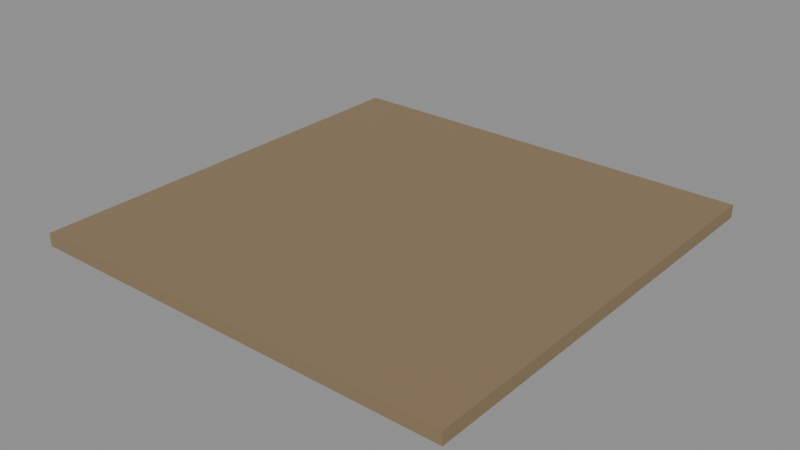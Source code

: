 # Source: e2179_after.blend  (saved by Blender 5.2.44; exported with 4.5.12 LTS)
import bpy
from mathutils import Matrix  # noqa: F401  (used for matrix-valued properties, if any)

bpy.ops.wm.read_factory_settings(use_empty=True)
scene = bpy.context.scene
scene.name = 'Scene'

# ---- materials (node trees are filled in below, after node groups)
mat_cesped = bpy.data.materials.new('Cesped')

# ---- material node trees
mat_cesped.use_nodes = True; mat_cesped.node_tree.nodes.clear()
_N = mat_cesped.node_tree.nodes; _L = mat_cesped.node_tree.links
n0 = _N.new('ShaderNodeBsdfPrincipled'); n0.name = 'Principled BSDF'; n0.location = (-200, 100)
n0.inputs[0].default_value = (0.25, 0.18, 0.1, 1.0)
n0.inputs[2].default_value = 0.9
n0.inputs[3].default_value = 1.45
n0.inputs[10].default_value = 0.005
n1 = _N.new('ShaderNodeOutputMaterial'); n1.name = 'Material Output'; n1.location = (200, 100)
_L.new(n0.outputs[0], n1.inputs[0])
n1.is_active_output = True

# ---- meshes
me_suelo_jardin_cuerpo_mesh = bpy.data.meshes.new('Suelo_Jardin_Cuerpo_mesh')
me_suelo_jardin_cuerpo_mesh.from_pydata([(0.0, 0.0, 0.0), (10.0, 0.0, 0.0), (10.0, 10.0, 0.0), (0.0, 10.0, 0.0), (0.0, 0.0, 0.3), (10.0, 0.0, 0.3), (10.0, 10.0, 0.3), (0.0, 10.0, 0.3)], [], [(0, 1, 2, 3), (4, 5, 6, 7), (0, 1, 5, 4), (1, 2, 6, 5), (2, 3, 7, 6), (3, 0, 4, 7)])
me_suelo_jardin_cuerpo_mesh.materials.append(mat_cesped)
me_suelo_jardin_cuerpo_mesh.update()

# ---- objects
ob_suelo_jardin = bpy.data.objects.new('Suelo_Jardin', None)
ob_suelo_jardin_cuerpo = bpy.data.objects.new('Suelo_Jardin_Cuerpo', me_suelo_jardin_cuerpo_mesh)

# ---- transforms, parenting, visibility, modifiers, constraints
ob_suelo_jardin.location = (-5.0, -5.0, -0.15)
ob_suelo_jardin.empty_display_type = 'ARROWS'
ob_suelo_jardin_cuerpo.parent = ob_suelo_jardin
ob_suelo_jardin_cuerpo.location = (0.0, 0.0, 0.0)

# ---- collection membership
scene.collection.objects.link(ob_suelo_jardin)
scene.collection.objects.link(ob_suelo_jardin_cuerpo)

# ---- scene / render settings (as saved in the file)
scene.frame_start = 1; scene.frame_end = 250; scene.frame_set(1)
scene.render.engine = 'BLENDER_EEVEE_NEXT'
scene.render.bake_bias = 0.0
scene.render.bake_samples = 0
scene.render.compositor_device = 'GPU'
scene.eevee.use_volume_custom_range = False
scene.eevee.fast_gi_thickness_near = 0.1
scene.eevee.fast_gi_thickness_far = 0.0
scene.eevee.ray_tracing_options.screen_trace_thickness = 0.1
bpy.context.view_layer.update()

# ---- added for rendering (the .blend has no active camera and no usable light): camera, sun + grey world if the file has none
cam_auto = bpy.data.cameras.new('AutoCamera')
cam_auto.lens = 50.0
cam_auto.sensor_width = 36.0
cam_auto.clip_end = 1000.0
ob_auto_camera = bpy.data.objects.new('AutoCamera', cam_auto)
scene.collection.objects.link(ob_auto_camera)
ob_auto_camera.location = (13.0876, -15.7051, 10.4701)
ob_auto_camera.rotation_euler = (1.09748, -7.21219e-08, 0.694738)
scene.camera = ob_auto_camera
light_auto_sun = bpy.data.lights.new('AutoSun', 'SUN')
light_auto_sun.energy = 3.0
light_auto_sun.angle = 0.0523599
ob_auto_sun = bpy.data.objects.new('AutoSun', light_auto_sun)
scene.collection.objects.link(ob_auto_sun)
ob_auto_sun.rotation_euler = (0.872665, 0.174533, 0.523599)
if scene.world is None:
    world_auto = bpy.data.worlds.new('AutoWorld')
    world_auto.color = (0.3, 0.3, 0.3)
    scene.world = world_auto
bpy.context.view_layer.update()
